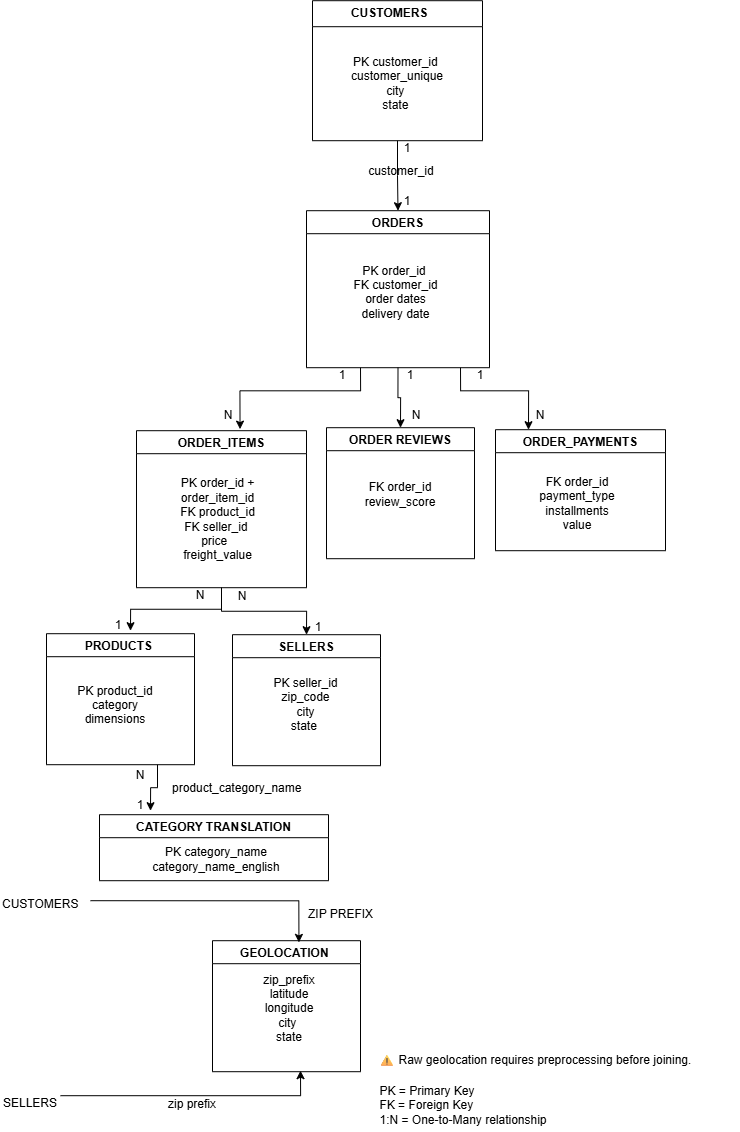

The diagram above was exported from draw.io. Its source (the exported page's mxGraphModel, read from the mxfile embedded in the PNG):
<mxGraphModel dx="2289" dy="1171" grid="1" gridSize="10" guides="1" tooltips="1" connect="1" arrows="1" fold="1" page="1" pageScale="1" pageWidth="827" pageHeight="1169" math="0" shadow="0">
  <root>
    <mxCell id="0" />
    <mxCell id="1" parent="0" />
    <mxCell id="-rJaKe5wMbJx9LOkAP5b-2" parent="1" style="swimlane;fontStyle=0;childLayout=stackLayout;horizontal=1;startSize=26;fillColor=none;horizontalStack=0;resizeParent=1;resizeParentMax=0;resizeLast=0;collapsible=1;marginBottom=0;html=1;" value="&lt;b&gt;&amp;nbsp;CUSTOMERS&amp;nbsp; &amp;nbsp; &amp;nbsp;&amp;nbsp;&lt;/b&gt;" vertex="1">
      <mxGeometry height="140" width="170" x="372" y="10" as="geometry" />
    </mxCell>
    <mxCell id="-rJaKe5wMbJx9LOkAP5b-8" parent="-rJaKe5wMbJx9LOkAP5b-2" style="text;html=1;whiteSpace=wrap;strokeColor=none;fillColor=none;align=center;verticalAlign=middle;rounded=0;" value="PK customer_id&amp;nbsp;&lt;div&gt;customer_unique&lt;/div&gt;&lt;div&gt;city&amp;nbsp;&lt;/div&gt;&lt;div&gt;state&amp;nbsp;&lt;/div&gt;" vertex="1">
      <mxGeometry height="114" width="170" y="26" as="geometry" />
    </mxCell>
    <mxCell id="-rJaKe5wMbJx9LOkAP5b-15" edge="1" parent="1" source="-rJaKe5wMbJx9LOkAP5b-8" style="edgeStyle=orthogonalEdgeStyle;rounded=0;orthogonalLoop=1;jettySize=auto;html=1;entryX=0.5;entryY=0;entryDx=0;entryDy=0;exitX=0.5;exitY=1;exitDx=0;exitDy=0;" target="-rJaKe5wMbJx9LOkAP5b-12" value="">
      <mxGeometry relative="1" as="geometry">
        <mxPoint x="464" y="257" as="sourcePoint" />
        <mxPoint x="470" y="277" as="targetPoint" />
      </mxGeometry>
    </mxCell>
    <mxCell id="-rJaKe5wMbJx9LOkAP5b-10" parent="1" style="text;html=1;whiteSpace=wrap;strokeColor=none;fillColor=none;align=center;verticalAlign=middle;rounded=0;" value="customer_id" vertex="1">
      <mxGeometry height="30" width="100" x="411" y="166" as="geometry" />
    </mxCell>
    <mxCell id="-rJaKe5wMbJx9LOkAP5b-22" edge="1" parent="1" style="edgeStyle=orthogonalEdgeStyle;rounded=0;orthogonalLoop=1;jettySize=auto;html=1;exitX=0.75;exitY=1;exitDx=0;exitDy=0;entryX=0.25;entryY=0;entryDx=0;entryDy=0;">
      <mxGeometry relative="1" as="geometry">
        <Array as="points">
          <mxPoint x="520.05" y="400" />
          <mxPoint x="588.05" y="400" />
        </Array>
        <mxPoint x="520" y="377" as="sourcePoint" />
        <mxPoint x="588" y="439" as="targetPoint" />
      </mxGeometry>
    </mxCell>
    <mxCell id="xEUj9vK9gfF-NbX8hj6p-5" edge="1" parent="1" source="-rJaKe5wMbJx9LOkAP5b-12" style="edgeStyle=orthogonalEdgeStyle;rounded=0;orthogonalLoop=1;jettySize=auto;html=1;exitX=0.5;exitY=1;exitDx=0;exitDy=0;entryX=0.5;entryY=0;entryDx=0;entryDy=0;" target="-rJaKe5wMbJx9LOkAP5b-38">
      <mxGeometry relative="1" as="geometry" />
    </mxCell>
    <mxCell id="-rJaKe5wMbJx9LOkAP5b-12" parent="1" style="swimlane;" value="ORDERS" vertex="1">
      <mxGeometry height="157" width="183" x="366" y="220" as="geometry" />
    </mxCell>
    <mxCell id="-rJaKe5wMbJx9LOkAP5b-14" parent="1" style="text;html=1;whiteSpace=wrap;strokeColor=none;fillColor=none;align=center;verticalAlign=middle;rounded=0;" value="PK order_id&amp;nbsp;&lt;div&gt;&lt;span style=&quot;background-color: transparent; color: light-dark(rgb(0, 0, 0), rgb(255, 255, 255));&quot;&gt;FK customer_id&lt;/span&gt;&lt;div&gt;order dates&lt;/div&gt;&lt;div&gt;delivery date&lt;/div&gt;&lt;div&gt;&amp;nbsp;&lt;/div&gt;&lt;/div&gt;" vertex="1">
      <mxGeometry height="30" width="109" x="401" y="294" as="geometry" />
    </mxCell>
    <mxCell id="xEUj9vK9gfF-NbX8hj6p-6" edge="1" parent="1" source="-rJaKe5wMbJx9LOkAP5b-16" style="edgeStyle=orthogonalEdgeStyle;rounded=0;orthogonalLoop=1;jettySize=auto;html=1;exitX=0.5;exitY=1;exitDx=0;exitDy=0;">
      <mxGeometry relative="1" as="geometry">
        <mxPoint x="190" y="640" as="targetPoint" />
      </mxGeometry>
    </mxCell>
    <mxCell id="xEUj9vK9gfF-NbX8hj6p-7" edge="1" parent="1" source="-rJaKe5wMbJx9LOkAP5b-16" style="edgeStyle=orthogonalEdgeStyle;rounded=0;orthogonalLoop=1;jettySize=auto;html=1;exitX=0.5;exitY=1;exitDx=0;exitDy=0;entryX=0.5;entryY=0;entryDx=0;entryDy=0;" target="-rJaKe5wMbJx9LOkAP5b-27">
      <mxGeometry relative="1" as="geometry" />
    </mxCell>
    <mxCell id="-rJaKe5wMbJx9LOkAP5b-16" parent="1" style="swimlane;" value="ORDER_ITEMS" vertex="1">
      <mxGeometry height="157" width="170" x="196" y="440" as="geometry" />
    </mxCell>
    <mxCell id="-rJaKe5wMbJx9LOkAP5b-17" parent="1" style="swimlane;" value="ORDER_PAYMENTS" vertex="1">
      <mxGeometry height="121" width="170" x="555" y="439" as="geometry" />
    </mxCell>
    <mxCell id="-rJaKe5wMbJx9LOkAP5b-18" parent="1" style="text;html=1;whiteSpace=wrap;strokeColor=none;fillColor=none;align=center;verticalAlign=middle;rounded=0;" value="FK order_id&lt;div&gt;payment_type&lt;/div&gt;&lt;div&gt;installments&lt;/div&gt;&lt;div&gt;value&lt;/div&gt;" vertex="1">
      <mxGeometry height="30" width="100" x="587" y="498" as="geometry" />
    </mxCell>
    <mxCell id="-rJaKe5wMbJx9LOkAP5b-19" parent="1" style="text;html=1;whiteSpace=wrap;strokeColor=none;fillColor=none;align=center;verticalAlign=middle;rounded=0;" value="PK order_id +&lt;div&gt;order_item_id&lt;/div&gt;&lt;div&gt;FK product_id&lt;/div&gt;&lt;div&gt;FK seller_id&amp;nbsp;&lt;/div&gt;&lt;div&gt;price&amp;nbsp;&amp;nbsp;&lt;/div&gt;&lt;div&gt;freight_value&lt;/div&gt;" vertex="1">
      <mxGeometry height="30" width="119" x="218" y="514" as="geometry" />
    </mxCell>
    <mxCell id="-rJaKe5wMbJx9LOkAP5b-23" edge="1" parent="1" style="edgeStyle=orthogonalEdgeStyle;rounded=0;orthogonalLoop=1;jettySize=auto;html=1;exitX=0.25;exitY=1;exitDx=0;exitDy=0;entryX=0.609;entryY=-0.01;entryDx=0;entryDy=0;entryPerimeter=0;" target="-rJaKe5wMbJx9LOkAP5b-16">
      <mxGeometry relative="1" as="geometry">
        <Array as="points">
          <mxPoint x="420.05" y="400" />
          <mxPoint x="299.48" y="400" />
        </Array>
        <mxPoint x="420" y="377" as="sourcePoint" />
      </mxGeometry>
    </mxCell>
    <mxCell id="-rJaKe5wMbJx9LOkAP5b-46" edge="1" parent="1" source="-rJaKe5wMbJx9LOkAP5b-26" style="edgeStyle=orthogonalEdgeStyle;rounded=0;orthogonalLoop=1;jettySize=auto;html=1;exitX=0.75;exitY=1;exitDx=0;exitDy=0;">
      <mxGeometry relative="1" as="geometry">
        <mxPoint x="210" y="820" as="targetPoint" />
      </mxGeometry>
    </mxCell>
    <mxCell id="-rJaKe5wMbJx9LOkAP5b-26" parent="1" style="swimlane;" value="PRODUCTS " vertex="1">
      <mxGeometry height="131" width="148" x="106" y="643" as="geometry" />
    </mxCell>
    <mxCell id="-rJaKe5wMbJx9LOkAP5b-27" parent="1" style="swimlane;" value="SELLERS" vertex="1">
      <mxGeometry height="131" width="148" x="292" y="644" as="geometry" />
    </mxCell>
    <mxCell id="-rJaKe5wMbJx9LOkAP5b-29" parent="1" style="text;html=1;whiteSpace=wrap;strokeColor=none;fillColor=none;align=center;verticalAlign=middle;rounded=0;" value="PK product_id&lt;div&gt;category&lt;/div&gt;&lt;div&gt;dimensions&lt;/div&gt;&lt;div&gt;&lt;br&gt;&lt;/div&gt;&lt;div&gt;&amp;nbsp;&lt;/div&gt;" vertex="1">
      <mxGeometry height="50" width="90" x="130" y="704" as="geometry" />
    </mxCell>
    <mxCell id="-rJaKe5wMbJx9LOkAP5b-30" parent="1" style="text;html=1;whiteSpace=wrap;strokeColor=none;fillColor=none;align=center;verticalAlign=middle;rounded=0;" value="PK seller_id&lt;div&gt;zip_code&lt;/div&gt;&lt;div&gt;city&lt;/div&gt;&lt;div&gt;state&amp;nbsp;&lt;/div&gt;" vertex="1">
      <mxGeometry height="80" width="109" x="311" y="674" as="geometry" />
    </mxCell>
    <mxCell id="-rJaKe5wMbJx9LOkAP5b-35" parent="1" style="text;whiteSpace=wrap;" value="product_category_name" vertex="1">
      <mxGeometry height="40" width="160" x="230" y="784" as="geometry" />
    </mxCell>
    <mxCell id="-rJaKe5wMbJx9LOkAP5b-36" parent="1" style="swimlane;" value="CATEGORY TRANSLATION" vertex="1">
      <mxGeometry height="66" width="229" x="159" y="824" as="geometry" />
    </mxCell>
    <mxCell id="-rJaKe5wMbJx9LOkAP5b-37" parent="1" style="text;html=1;whiteSpace=wrap;strokeColor=none;fillColor=none;align=center;verticalAlign=middle;rounded=0;" value="PK category_name&lt;div&gt;category_name_english&lt;/div&gt;" vertex="1">
      <mxGeometry height="30" width="148" x="202" y="854" as="geometry" />
    </mxCell>
    <mxCell id="-rJaKe5wMbJx9LOkAP5b-38" parent="1" style="swimlane;" value="ORDER REVIEWS" vertex="1">
      <mxGeometry height="131" width="148" x="386" y="437" as="geometry" />
    </mxCell>
    <mxCell id="-rJaKe5wMbJx9LOkAP5b-39" parent="1" style="swimlane;" value="GEOLOCATION " vertex="1">
      <mxGeometry height="131" width="148" x="272" y="950" as="geometry" />
    </mxCell>
    <mxCell id="-rJaKe5wMbJx9LOkAP5b-41" parent="1" style="text;whiteSpace=wrap;" value="CUSTOMERS" vertex="1">
      <mxGeometry height="40" width="90" x="60" y="900" as="geometry" />
    </mxCell>
    <mxCell id="-rJaKe5wMbJx9LOkAP5b-43" parent="1" style="text;whiteSpace=wrap;" value="ZIP PREFIX" vertex="1">
      <mxGeometry height="40" width="100" x="366" y="910" as="geometry" />
    </mxCell>
    <mxCell id="-rJaKe5wMbJx9LOkAP5b-44" parent="1" style="text;html=1;whiteSpace=wrap;strokeColor=none;fillColor=none;align=center;verticalAlign=middle;rounded=0;" value="&amp;nbsp;&lt;div&gt;FK order_id&lt;/div&gt;&lt;div&gt;review_score&lt;/div&gt;&lt;div&gt;&lt;br&gt;&lt;/div&gt;" vertex="1">
      <mxGeometry height="30" width="100" x="410" y="489" as="geometry" />
    </mxCell>
    <mxCell id="-rJaKe5wMbJx9LOkAP5b-45" parent="1" style="text;html=1;whiteSpace=wrap;strokeColor=none;fillColor=none;align=center;verticalAlign=middle;rounded=0;" value="zip_prefix&lt;div&gt;latitude&lt;/div&gt;&lt;div&gt;longitude&lt;/div&gt;&lt;div&gt;city&amp;nbsp;&lt;/div&gt;&lt;div&gt;state&lt;/div&gt;" vertex="1">
      <mxGeometry height="30" width="60" x="319" y="1003" as="geometry" />
    </mxCell>
    <mxCell id="xEUj9vK9gfF-NbX8hj6p-9" edge="1" parent="1" source="-rJaKe5wMbJx9LOkAP5b-41" style="edgeStyle=orthogonalEdgeStyle;rounded=0;orthogonalLoop=1;jettySize=auto;html=1;exitX=1;exitY=0.25;exitDx=0;exitDy=0;entryX=0.584;entryY=0.013;entryDx=0;entryDy=0;entryPerimeter=0;" target="-rJaKe5wMbJx9LOkAP5b-39">
      <mxGeometry relative="1" as="geometry" />
    </mxCell>
    <mxCell id="xEUj9vK9gfF-NbX8hj6p-11" edge="1" parent="1" source="xEUj9vK9gfF-NbX8hj6p-10" style="edgeStyle=orthogonalEdgeStyle;rounded=0;orthogonalLoop=1;jettySize=auto;html=1;exitX=1;exitY=0.5;exitDx=0;exitDy=0;">
      <mxGeometry relative="1" as="geometry">
        <mxPoint x="360" y="1080" as="targetPoint" />
      </mxGeometry>
    </mxCell>
    <mxCell id="xEUj9vK9gfF-NbX8hj6p-10" parent="1" style="text;html=1;whiteSpace=wrap;strokeColor=none;fillColor=none;align=center;verticalAlign=middle;rounded=0;" value="&lt;span style=&quot;text-align: left;&quot;&gt;&amp;nbsp; SELLERS&lt;/span&gt;" vertex="1">
      <mxGeometry height="30" width="60" x="60" y="1090" as="geometry" />
    </mxCell>
    <mxCell id="xEUj9vK9gfF-NbX8hj6p-12" parent="1" style="text;whiteSpace=wrap;html=1;" value="zip prefix" vertex="1">
      <mxGeometry height="40" width="100" x="226" y="1100" as="geometry" />
    </mxCell>
    <mxCell id="xEUj9vK9gfF-NbX8hj6p-13" parent="1" style="text;html=1;whiteSpace=wrap;strokeColor=none;fillColor=none;align=center;verticalAlign=middle;rounded=0;" value="1" vertex="1">
      <mxGeometry height="30" width="60" x="437" y="143" as="geometry" />
    </mxCell>
    <mxCell id="xEUj9vK9gfF-NbX8hj6p-14" parent="1" style="text;html=1;whiteSpace=wrap;strokeColor=none;fillColor=none;align=center;verticalAlign=middle;rounded=0;" value="1" vertex="1">
      <mxGeometry height="30" width="60" x="437" y="196" as="geometry" />
    </mxCell>
    <mxCell id="xEUj9vK9gfF-NbX8hj6p-15" parent="1" style="text;html=1;whiteSpace=wrap;strokeColor=none;fillColor=none;align=center;verticalAlign=middle;rounded=0;" value="1" vertex="1">
      <mxGeometry height="30" width="60" x="372" y="370" as="geometry" />
    </mxCell>
    <mxCell id="xEUj9vK9gfF-NbX8hj6p-16" parent="1" style="text;html=1;whiteSpace=wrap;strokeColor=none;fillColor=none;align=center;verticalAlign=middle;rounded=0;" value="N" vertex="1">
      <mxGeometry height="30" width="60" x="258" y="410" as="geometry" />
    </mxCell>
    <mxCell id="xEUj9vK9gfF-NbX8hj6p-17" parent="1" style="text;html=1;whiteSpace=wrap;strokeColor=none;fillColor=none;align=center;verticalAlign=middle;rounded=0;" value="N" vertex="1">
      <mxGeometry height="30" width="60" x="570" y="410" as="geometry" />
    </mxCell>
    <mxCell id="xEUj9vK9gfF-NbX8hj6p-18" parent="1" style="text;html=1;whiteSpace=wrap;strokeColor=none;fillColor=none;align=center;verticalAlign=middle;rounded=0;" value="N" vertex="1">
      <mxGeometry height="30" width="60" x="446" y="410" as="geometry" />
    </mxCell>
    <mxCell id="xEUj9vK9gfF-NbX8hj6p-19" parent="1" style="text;html=1;whiteSpace=wrap;strokeColor=none;fillColor=none;align=center;verticalAlign=middle;rounded=0;" value="1" vertex="1">
      <mxGeometry height="30" width="60" x="510" y="370" as="geometry" />
    </mxCell>
    <mxCell id="xEUj9vK9gfF-NbX8hj6p-20" parent="1" style="text;html=1;whiteSpace=wrap;strokeColor=none;fillColor=none;align=center;verticalAlign=middle;rounded=0;" value="1" vertex="1">
      <mxGeometry height="30" width="60" x="440" y="370" as="geometry" />
    </mxCell>
    <mxCell id="xEUj9vK9gfF-NbX8hj6p-21" parent="1" style="text;html=1;whiteSpace=wrap;strokeColor=none;fillColor=none;align=center;verticalAlign=middle;rounded=0;" value="N" vertex="1">
      <mxGeometry height="30" width="60" x="230" y="590" as="geometry" />
    </mxCell>
    <mxCell id="xEUj9vK9gfF-NbX8hj6p-22" parent="1" style="text;html=1;whiteSpace=wrap;strokeColor=none;fillColor=none;align=center;verticalAlign=middle;rounded=0;" value="1" vertex="1">
      <mxGeometry height="30" width="60" x="148" y="620" as="geometry" />
    </mxCell>
    <mxCell id="xEUj9vK9gfF-NbX8hj6p-23" parent="1" style="text;html=1;whiteSpace=wrap;strokeColor=none;fillColor=none;align=center;verticalAlign=middle;rounded=0;" value="1" vertex="1">
      <mxGeometry height="30" width="60" x="348" y="622" as="geometry" />
    </mxCell>
    <mxCell id="xEUj9vK9gfF-NbX8hj6p-24" parent="1" style="text;html=1;whiteSpace=wrap;strokeColor=none;fillColor=none;align=center;verticalAlign=middle;rounded=0;" value="N" vertex="1">
      <mxGeometry height="30" width="60" x="272" y="591" as="geometry" />
    </mxCell>
    <mxCell id="xEUj9vK9gfF-NbX8hj6p-25" parent="1" style="text;html=1;whiteSpace=wrap;strokeColor=none;fillColor=none;align=center;verticalAlign=middle;rounded=0;" value="N" vertex="1">
      <mxGeometry height="30" width="60" x="170" y="770" as="geometry" />
    </mxCell>
    <mxCell id="xEUj9vK9gfF-NbX8hj6p-26" parent="1" style="text;html=1;whiteSpace=wrap;strokeColor=none;fillColor=none;align=center;verticalAlign=middle;rounded=0;" value="1" vertex="1">
      <mxGeometry height="30" width="60" x="170" y="800" as="geometry" />
    </mxCell>
    <mxCell id="xEUj9vK9gfF-NbX8hj6p-27" parent="1" style="text;html=1;whiteSpace=wrap;strokeColor=none;fillColor=none;align=center;verticalAlign=middle;rounded=0;" value="&lt;blockquote&gt;&lt;p class=&quot;PDq2pG_selectionAnchorContainer&quot;&gt;⚠ Raw geolocation requires preprocessing before joining.&lt;span aria-hidden=&quot;true&quot; class=&quot;PDq2pG_selectionAnchor&quot;&gt;&lt;/span&gt;&lt;/p&gt;&lt;br/&gt;&lt;/blockquote&gt;&lt;br/&gt;&lt;p&gt;&lt;/p&gt;" vertex="1">
      <mxGeometry height="30" width="410" x="390" y="1081" as="geometry" />
    </mxCell>
    <mxCell id="xEUj9vK9gfF-NbX8hj6p-28" parent="1" style="text;html=1;whiteSpace=wrap;strokeColor=none;fillColor=none;align=center;verticalAlign=middle;rounded=0;" value="&lt;div style=&quot;text-align: left;&quot;&gt;PK = Primary Key&lt;/div&gt;&lt;div style=&quot;text-align: left;&quot;&gt;FK = Foreign Key&lt;/div&gt;&lt;div style=&quot;text-align: left;&quot;&gt;1:N = One-to-Many relationship&lt;/div&gt;" vertex="1">
      <mxGeometry height="30" width="250" x="398" y="1100" as="geometry" />
    </mxCell>
  </root>
</mxGraphModel>